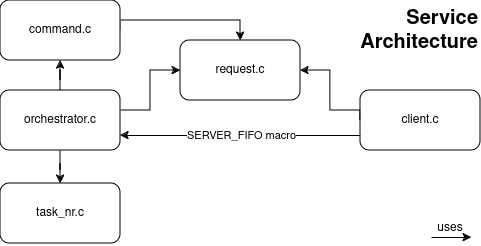

The diagram above was exported from draw.io. Its source (the exported page's mxGraphModel, read from the mxfile embedded in the PNG):
<mxGraphModel dx="880" dy="495" grid="1" gridSize="10" guides="1" tooltips="1" connect="1" arrows="1" fold="1" page="1" pageScale="1" pageWidth="850" pageHeight="1100" math="0" shadow="0">
  <root>
    <mxCell id="0" />
    <mxCell id="1" parent="0" />
    <mxCell id="E6WuncoEM8RRo5qgyonc-7" style="edgeStyle=orthogonalEdgeStyle;rounded=0;orthogonalLoop=1;jettySize=auto;html=1;" edge="1" parent="1" source="E6WuncoEM8RRo5qgyonc-2" target="E6WuncoEM8RRo5qgyonc-4">
      <mxGeometry relative="1" as="geometry" />
    </mxCell>
    <mxCell id="E6WuncoEM8RRo5qgyonc-8" style="edgeStyle=orthogonalEdgeStyle;rounded=0;orthogonalLoop=1;jettySize=auto;html=1;entryX=0.5;entryY=0;entryDx=0;entryDy=0;" edge="1" parent="1" source="E6WuncoEM8RRo5qgyonc-2" target="E6WuncoEM8RRo5qgyonc-5">
      <mxGeometry relative="1" as="geometry" />
    </mxCell>
    <mxCell id="E6WuncoEM8RRo5qgyonc-9" style="edgeStyle=orthogonalEdgeStyle;rounded=0;orthogonalLoop=1;jettySize=auto;html=1;entryX=0;entryY=0.5;entryDx=0;entryDy=0;" edge="1" parent="1" source="E6WuncoEM8RRo5qgyonc-2" target="E6WuncoEM8RRo5qgyonc-6">
      <mxGeometry relative="1" as="geometry">
        <Array as="points">
          <mxPoint x="330" y="220" />
          <mxPoint x="330" y="180" />
        </Array>
      </mxGeometry>
    </mxCell>
    <mxCell id="E6WuncoEM8RRo5qgyonc-2" value="orchestrator.c" style="rounded=1;whiteSpace=wrap;html=1;" vertex="1" parent="1">
      <mxGeometry x="180" y="200" width="120" height="60" as="geometry" />
    </mxCell>
    <mxCell id="E6WuncoEM8RRo5qgyonc-10" style="edgeStyle=orthogonalEdgeStyle;rounded=0;orthogonalLoop=1;jettySize=auto;html=1;exitX=0;exitY=0.5;exitDx=0;exitDy=0;entryX=1;entryY=0.5;entryDx=0;entryDy=0;" edge="1" parent="1" source="E6WuncoEM8RRo5qgyonc-3" target="E6WuncoEM8RRo5qgyonc-6">
      <mxGeometry relative="1" as="geometry">
        <Array as="points">
          <mxPoint x="540" y="220" />
          <mxPoint x="510" y="220" />
          <mxPoint x="510" y="180" />
        </Array>
      </mxGeometry>
    </mxCell>
    <mxCell id="E6WuncoEM8RRo5qgyonc-12" style="edgeStyle=orthogonalEdgeStyle;rounded=0;orthogonalLoop=1;jettySize=auto;html=1;exitX=0;exitY=0.75;exitDx=0;exitDy=0;entryX=1;entryY=0.75;entryDx=0;entryDy=0;" edge="1" parent="1" source="E6WuncoEM8RRo5qgyonc-3" target="E6WuncoEM8RRo5qgyonc-2">
      <mxGeometry relative="1" as="geometry" />
    </mxCell>
    <mxCell id="E6WuncoEM8RRo5qgyonc-17" value="SERVER_FIFO macro" style="edgeLabel;html=1;align=center;verticalAlign=middle;resizable=0;points=[];" vertex="1" connectable="0" parent="E6WuncoEM8RRo5qgyonc-12">
      <mxGeometry x="-0.2417" y="3" relative="1" as="geometry">
        <mxPoint x="-29" y="-4" as="offset" />
      </mxGeometry>
    </mxCell>
    <mxCell id="E6WuncoEM8RRo5qgyonc-3" value="client.c" style="rounded=1;whiteSpace=wrap;html=1;" vertex="1" parent="1">
      <mxGeometry x="540" y="200" width="120" height="60" as="geometry" />
    </mxCell>
    <mxCell id="E6WuncoEM8RRo5qgyonc-14" style="edgeStyle=orthogonalEdgeStyle;rounded=0;orthogonalLoop=1;jettySize=auto;html=1;exitX=1;exitY=0.5;exitDx=0;exitDy=0;entryX=0.5;entryY=0;entryDx=0;entryDy=0;" edge="1" parent="1" source="E6WuncoEM8RRo5qgyonc-4" target="E6WuncoEM8RRo5qgyonc-6">
      <mxGeometry relative="1" as="geometry">
        <Array as="points">
          <mxPoint x="300" y="130" />
          <mxPoint x="420" y="130" />
        </Array>
      </mxGeometry>
    </mxCell>
    <mxCell id="E6WuncoEM8RRo5qgyonc-4" value="command.c" style="rounded=1;whiteSpace=wrap;html=1;" vertex="1" parent="1">
      <mxGeometry x="180" y="110" width="120" height="60" as="geometry" />
    </mxCell>
    <mxCell id="E6WuncoEM8RRo5qgyonc-5" value="task_nr.c" style="rounded=1;whiteSpace=wrap;html=1;" vertex="1" parent="1">
      <mxGeometry x="180" y="293" width="120" height="60" as="geometry" />
    </mxCell>
    <mxCell id="E6WuncoEM8RRo5qgyonc-6" value="request.c" style="rounded=1;whiteSpace=wrap;html=1;" vertex="1" parent="1">
      <mxGeometry x="360" y="150" width="120" height="60" as="geometry" />
    </mxCell>
    <mxCell id="E6WuncoEM8RRo5qgyonc-18" value="" style="endArrow=classic;html=1;rounded=0;" edge="1" parent="1">
      <mxGeometry width="50" height="50" relative="1" as="geometry">
        <mxPoint x="611" y="347" as="sourcePoint" />
        <mxPoint x="651" y="347" as="targetPoint" />
      </mxGeometry>
    </mxCell>
    <mxCell id="E6WuncoEM8RRo5qgyonc-19" value="uses" style="text;html=1;align=center;verticalAlign=middle;whiteSpace=wrap;rounded=0;" vertex="1" parent="1">
      <mxGeometry x="600" y="323" width="60" height="30" as="geometry" />
    </mxCell>
    <mxCell id="E6WuncoEM8RRo5qgyonc-20" value="&lt;h1 style=&quot;margin-top: 0px; font-size: 20px;&quot;&gt;&lt;font style=&quot;font-size: 20px;&quot;&gt;Service Architecture&lt;br&gt;&lt;/font&gt;&lt;/h1&gt;" style="text;html=1;whiteSpace=wrap;overflow=hidden;rounded=0;align=right;" vertex="1" parent="1">
      <mxGeometry x="480" y="110" width="180" height="55" as="geometry" />
    </mxCell>
  </root>
</mxGraphModel>